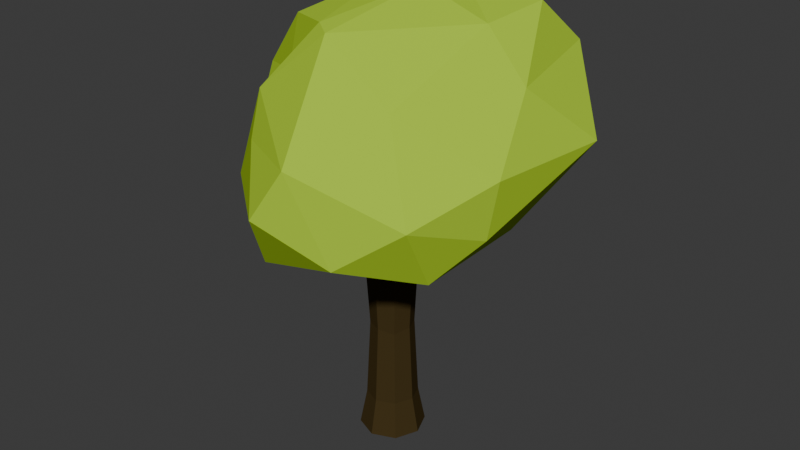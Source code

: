 # Source: fixed_tree.blend  (saved by Blender 4.1.23; exported with 4.5.12 LTS)
import bpy
from mathutils import Matrix  # noqa: F401  (used for matrix-valued properties, if any)

bpy.ops.wm.read_factory_settings(use_empty=True)
scene = bpy.context.scene
scene.name = 'Scene'

# ---- materials (node trees are filled in below, after node groups)
mat_material_010 = bpy.data.materials.new('Material.010')
mat_material_010.alpha_threshold = 0.0
mat_material_010.use_transparent_shadow = False
mat_material_010.diffuse_color = (0.2585, 0.402, 0.02384, 1.0)
mat_material_010.roughness = 0.5
mat_troc_001 = bpy.data.materials.new('troc.001')
mat_troc_001.alpha_threshold = 0.0
mat_troc_001.use_transparent_shadow = False
mat_troc_001.diffuse_color = (0.05781, 0.03955, 0.0137, 1.0)
mat_troc_001.roughness = 0.5

# ---- material node trees
mat_material_010.use_nodes = True; mat_material_010.node_tree.nodes.clear()
_N = mat_material_010.node_tree.nodes; _L = mat_material_010.node_tree.links
n0 = _N.new('ShaderNodeOutputMaterial'); n0.name = 'Material Output'; n0.location = (300, 300)
n1 = _N.new('ShaderNodeBsdfDiffuse'); n1.name = 'Diffuse BSDF'; n1.location = (10, 300)
n1.inputs[0].default_value = (0.4094, 0.6383, 0.03541, 1.0)
_L.new(n1.outputs[0], n0.inputs[0])
n0.is_active_output = True
mat_troc_001.use_nodes = True; mat_troc_001.node_tree.nodes.clear()
_N = mat_troc_001.node_tree.nodes; _L = mat_troc_001.node_tree.links
n0 = _N.new('ShaderNodeOutputMaterial'); n0.name = 'Material Output'; n0.location = (300, 300)
n1 = _N.new('ShaderNodeBsdfDiffuse'); n1.name = 'Diffuse BSDF'; n1.location = (10, 300)
n1.inputs[0].default_value = (0.0578, 0.03923, 0.01393, 1.0)
_L.new(n1.outputs[0], n0.inputs[0])
n0.is_active_output = True

# ---- world
world_world = bpy.data.worlds.new('World'); scene.world = world_world
world_world.use_nodes = True; world_world.node_tree.nodes.clear()
_N = world_world.node_tree.nodes; _L = world_world.node_tree.links
n0 = _N.new('ShaderNodeOutputWorld'); n0.name = 'World Output'; n0.location = (300, 300)
n1 = _N.new('ShaderNodeBackground'); n1.name = 'Background'; n1.location = (10, 300)
n1.inputs[0].default_value = (0.05088, 0.05088, 0.05088, 1.0)
_L.new(n1.outputs[0], n0.inputs[0])
n0.is_active_output = True
world_world.color = (0.05088, 0.05088, 0.05088)
world_world.use_sun_shadow = False
world_world.sun_shadow_jitter_overblur = 0.0

# ---- meshes
me_sphere = bpy.data.meshes.new('Sphere')
me_sphere.from_pydata([(-0.2023, 0.6505, 0.9033), (0.3888, 1.098, 0.318), (0.1898, 0.4299, 0.976), (0.1727, 0.9438, 0.7032), (0.4174, 1.045, -0.2512), (0.2487, 0.6325, -0.7575), (0.7729, 0.8352, 0.5684), (0.7746, 0.9051, -0.21), (0.09528, 0.1429, 1.004), (0.6891, 0.5265, 0.907), (1.129, 0.5436, 0.02045), (1.008, -0.2612, 0.009862), (0.7598, 0.2201, -0.6414), (0.2951, 0.2322, -1.018), (0.8871, 0.1205, 0.4735), (0.9566, -0.295, -0.4132), (0.5972, 0.1238, 0.8334), (0.4535, -0.5545, 0.41), (0.7658, -0.7715, -0.2163), (0.7312, -0.5348, -0.706), (0.09944, -1.044, 0.108), (0.3849, -0.9737, -0.5276), (0.3749, -0.5067, -0.8053), (0.2538, -0.1367, -1.081), (-0.08008, -0.5032, 0.7968), (-0.4309, -0.7887, 0.07207), (-0.08761, -1.137, -0.2561), (-0.2361, -0.9089, -0.7249), (-0.5152, -0.6275, 0.362), (-0.3324, -0.4776, -0.9786), (-0.1985, -0.4282, 0.8247), (-0.7464, -0.626, -0.3398), (-0.5623, -0.3398, 0.3881), (-0.838, -0.3801, -0.06342), (-0.7218, -0.3973, -0.6005), (-0.5549, -0.2566, 0.7736), (-0.9459, -0.131, 0.297), (-0.9008, -0.2448, -0.3769), (-0.2788, 0.2458, 0.971), (-0.5125, 0.02888, -1.099), (-1.016, 0.3268, -0.001141), (-0.7462, 0.1893, -0.6619), (-0.8315, 0.1857, 0.6001), (-0.6047, 0.7765, 0.2978), (-0.8089, 0.5364, -0.3711), (-0.2091, 0.9907, 0.07127), (-0.2974, 0.7786, 0.5886), (-0.2672, 0.8634, -0.4908), (-0.2683, 0.4741, -0.9331), (-0.1309, 0.02148, -1.003)], [], [(48, 13, 49), (3, 6, 1), (1, 7, 4), (2, 9, 3), (7, 6, 10), (7, 12, 5), (6, 9, 14), (2, 16, 9), (13, 12, 23), (10, 14, 11), (2, 8, 16), (12, 15, 19), (23, 19, 22), (49, 13, 23), (11, 18, 15), (11, 17, 18), (8, 24, 16), (18, 21, 19), (16, 24, 17), (17, 24, 20), (20, 26, 21), (22, 29, 23), (20, 25, 26), (21, 26, 27), (21, 27, 22), (22, 27, 29), (29, 49, 23), (26, 25, 31), (24, 8, 30), (25, 28, 31), (26, 31, 27), (27, 31, 34), (31, 32, 33), (33, 37, 31), (31, 37, 34), (29, 34, 39), (32, 35, 36), (35, 38, 42), (37, 41, 34), (36, 40, 37), (40, 44, 37), (36, 42, 40), (38, 0, 42), (39, 41, 48), (44, 48, 41), (0, 46, 42), (43, 46, 45), (38, 8, 2), (46, 0, 3), (46, 3, 1), (45, 4, 47), (47, 4, 5), (48, 5, 13), (45, 1, 4), (0, 2, 3), (1, 6, 7), (5, 4, 7), (3, 9, 6), (5, 12, 13), (12, 7, 10), (10, 6, 14), (14, 9, 16), (10, 11, 15), (12, 10, 15), (23, 12, 19), (15, 18, 19), (14, 16, 17), (11, 14, 17), (19, 21, 22), (18, 17, 20), (18, 20, 21), (32, 28, 30, 35), (24, 30, 28), (20, 24, 28), (20, 28, 25), (8, 38, 30), (47, 44, 43, 45), (27, 34, 29), (31, 28, 32), (29, 39, 49), (30, 38, 35), (33, 32, 36), (33, 36, 37), (36, 35, 42), (39, 34, 41), (41, 37, 44), (40, 42, 43), (40, 43, 44), (39, 48, 49), (44, 47, 48), (43, 42, 46), (0, 38, 2), (48, 47, 5), (45, 46, 1)])
_uv = me_sphere.uv_layers.new(name='UVMap')
_uv.uv.foreach_set('vector', [0.8282, 0.1815, 0.6182, 0.1183, 0.8035, 0.02974, 0.7136, 0.743, 0.6405, 0.6374, 0.7212, 0.5615, 0.7212, 0.5615, 0.6426, 0.4053, 0.7138, 0.3772, 0.6593, 0.9011, 0.6097, 0.7815, 0.7136, 0.743, 0.6426, 0.4053, 0.6405, 0.6374, 0.5656, 0.4702, 0.6426, 0.4053, 0.546, 0.2825, 0.6891, 0.2345, 0.6405, 0.6374, 0.6097, 0.7815, 0.4987, 0.6505, 0.6593, 0.9011, 0.4712, 0.7971, 0.6097, 0.7815, 0.6182, 0.1183, 0.546, 0.2825, 0.418, 0.1201, 0.5656, 0.4702, 0.4987, 0.6505, 0.4785, 0.5338, 0.6593, 0.9011, 0.3741, 0.9507, 0.4712, 0.7971, 0.546, 0.2825, 0.4697, 0.4063, 0.4219, 0.3128, 0.418, 0.1201, 0.4219, 0.3128, 0.3514, 0.2162, 0.4531, 0.0, 0.6182, 0.1183, 0.418, 0.1201, 0.4785, 0.5338, 0.3893, 0.4692, 0.4697, 0.4063, 0.4785, 0.5338, 0.3914, 0.6553, 0.3893, 0.4692, 0.3741, 0.9507, 0.3038, 0.8235, 0.4712, 0.7971, 0.3893, 0.4692, 0.3202, 0.3687, 0.4219, 0.3128, 0.4712, 0.7971, 0.3038, 0.8235, 0.3914, 0.6553, 0.3914, 0.6553, 0.3038, 0.8235, 0.3121, 0.5925, 0.3121, 0.5925, 0.2381, 0.4535, 0.3202, 0.3687, 0.3514, 0.2162, 0.1717, 0.1832, 0.418, 0.1201, 0.3121, 0.5925, 0.2211, 0.5953, 0.2381, 0.4535, 0.3202, 0.3687, 0.2381, 0.4535, 0.2086, 0.3063, 0.3202, 0.3687, 0.2086, 0.3063, 0.3514, 0.2162, 0.3514, 0.2162, 0.2086, 0.3063, 0.1717, 0.1832, 0.1717, 0.1832, 0.07916, 0.04881, 0.418, 0.1201, 0.2381, 0.4535, 0.2211, 0.5953, 0.1395, 0.4694, 0.3038, 0.8235, 0.3741, 0.9507, 0.1708, 0.8413, 0.2211, 0.5953, 0.1962, 0.6987, 0.1395, 0.4694, 0.2381, 0.4535, 0.1395, 0.4694, 0.2086, 0.3063, 0.2086, 0.3063, 0.1395, 0.4694, 0.08447, 0.2928, 0.1395, 0.4694, 0.09749, 0.6747, 0.07678, 0.5308, 0.07678, 0.5308, 0.03047, 0.3838, 0.1395, 0.4694, 0.1395, 0.4694, 0.03047, 0.3838, 0.08447, 0.2928, 0.1717, 0.1832, 0.08447, 0.2928, 0.02261, 0.1504, 0.09749, 0.6747, 0.06693, 0.7933, 0.01291, 0.5913, 0.06693, 0.7933, 0.03115, 0.9116, 0.0, 0.7844, 0.03047, 0.3838, 0.0, 0.273, 0.08447, 0.2928, 0.9963, 0.5849, 0.935, 0.5007, 0.9922, 0.3993, 0.935, 0.5007, 0.8869, 0.384, 0.9922, 0.3993, 0.9963, 0.5849, 0.9421, 0.7182, 0.935, 0.5007, 0.9454, 0.9116, 0.82, 0.8447, 0.9421, 0.7182, 0.9494, 0.1481, 0.9598, 0.2785, 0.8282, 0.1815, 0.8869, 0.384, 0.8282, 0.1815, 0.9598, 0.2785, 0.82, 0.8447, 0.8045, 0.6947, 0.9421, 0.7182, 0.8587, 0.5928, 0.8045, 0.6947, 0.7852, 0.5242, 0.9454, 0.9116, 0.8281, 1.0, 0.6593, 0.9011, 0.8045, 0.6947, 0.82, 0.8447, 0.7136, 0.743, 0.8045, 0.6947, 0.7136, 0.743, 0.7212, 0.5615, 0.7852, 0.5242, 0.7138, 0.3772, 0.7958, 0.3435, 0.7958, 0.3435, 0.7138, 0.3772, 0.6891, 0.2345, 0.8282, 0.1815, 0.6891, 0.2345, 0.6182, 0.1183, 0.7852, 0.5242, 0.7212, 0.5615, 0.7138, 0.3772, 0.82, 0.8447, 0.6593, 0.9011, 0.7136, 0.743, 0.7212, 0.5615, 0.6405, 0.6374, 0.6426, 0.4053, 0.6891, 0.2345, 0.7138, 0.3772, 0.6426, 0.4053, 0.7136, 0.743, 0.6097, 0.7815, 0.6405, 0.6374, 0.6891, 0.2345, 0.546, 0.2825, 0.6182, 0.1183, 0.546, 0.2825, 0.6426, 0.4053, 0.5656, 0.4702, 0.5656, 0.4702, 0.6405, 0.6374, 0.4987, 0.6505, 0.4987, 0.6505, 0.6097, 0.7815, 0.4712, 0.7971, 0.5656, 0.4702, 0.4785, 0.5338, 0.4697, 0.4063, 0.546, 0.2825, 0.5656, 0.4702, 0.4697, 0.4063, 0.418, 0.1201, 0.546, 0.2825, 0.4219, 0.3128, 0.4697, 0.4063, 0.3893, 0.4692, 0.4219, 0.3128, 0.4987, 0.6505, 0.4712, 0.7971, 0.3914, 0.6553, 0.4785, 0.5338, 0.4987, 0.6505, 0.3914, 0.6553, 0.4219, 0.3128, 0.3202, 0.3687, 0.3514, 0.2162, 0.3893, 0.4692, 0.3914, 0.6553, 0.3121, 0.5925, 0.3893, 0.4692, 0.3121, 0.5925, 0.3202, 0.3687, 0.09749, 0.6747, 0.1962, 0.6987, 0.1708, 0.8413, 0.06693, 0.7933, 0.3038, 0.8235, 0.1708, 0.8413, 0.1962, 0.6987, 0.3121, 0.5925, 0.3038, 0.8235, 0.1962, 0.6987, 0.3121, 0.5925, 0.1962, 0.6987, 0.2211, 0.5953, 0.3741, 0.9507, 0.03115, 0.9116, 0.1708, 0.8413, 0.7958, 0.3435, 0.8869, 0.384, 0.8587, 0.5928, 0.7852, 0.5242, 0.2086, 0.3063, 0.08447, 0.2928, 0.1717, 0.1832, 0.1395, 0.4694, 0.1962, 0.6987, 0.09749, 0.6747, 0.1717, 0.1832, 0.02261, 0.1504, 0.07916, 0.04881, 0.1708, 0.8413, 0.03115, 0.9116, 0.06693, 0.7933, 0.07678, 0.5308, 0.09749, 0.6747, 0.01291, 0.5913, 0.07678, 0.5308, 0.01291, 0.5913, 0.03047, 0.3838, 0.01291, 0.5913, 0.06693, 0.7933, 0.0, 0.7844, 0.02261, 0.1504, 0.08447, 0.2928, 0.0, 0.273, 0.9598, 0.2785, 0.9922, 0.3993, 0.8869, 0.384, 0.935, 0.5007, 0.9421, 0.7182, 0.8587, 0.5928, 0.935, 0.5007, 0.8587, 0.5928, 0.8869, 0.384, 0.9494, 0.1481, 0.8282, 0.1815, 0.8035, 0.02974, 0.8869, 0.384, 0.7958, 0.3435, 0.8282, 0.1815, 0.8587, 0.5928, 0.9421, 0.7182, 0.8045, 0.6947, 0.82, 0.8447, 0.9454, 0.9116, 0.6593, 0.9011, 0.8282, 0.1815, 0.7958, 0.3435, 0.6891, 0.2345, 0.7852, 0.5242, 0.8045, 0.6947, 0.7212, 0.5615])
me_sphere.materials.append(mat_material_010)
me_sphere.update()
me_cylinder_003 = bpy.data.meshes.new('Cylinder.003')
me_cylinder_003.from_pydata([(0.0, 1.279, -0.06505), (0.0, 1.0, 1.937), (0.9043, 0.9043, -0.06505), (0.7071, 0.7071, 1.958), (1.279, 0.0, -0.06505), (1.0, 0.0, 1.935), (0.9043, -0.9043, -0.06505), (0.7071, -0.7071, 2.09), (0.0, -1.279, -0.06505), (0.0, -1.0, 1.969), (-0.9043, -0.9043, -0.06505), (-0.7071, -0.7071, 1.977), (-1.279, 0.0, -0.06505), (-1.0, 0.0, 1.91), (-0.9043, 0.9043, -0.06505), (-0.6906, 0.5905, 1.954), (2.031, 0.2198, 3.446), (2.177, 0.1554, 3.434), (2.237, 0.0, 3.429), (2.177, -0.1554, 3.434), (2.031, -0.2198, 3.446), (1.885, -0.1554, 3.458), (1.825, 0.0, 3.463), (1.885, 0.1554, 3.458), (0.5202, 0.5107, 2.583), (0.191, 0.3611, 2.689), (0.05467, 0.0, 2.702), (0.191, -0.3611, 2.689), (0.5202, -0.5107, 2.659), (0.8494, -0.3611, 2.628), (0.9857, 0.0, 2.54), (0.8494, 0.3611, 2.642), (0.0, 1.0, 0.2616), (0.7071, 0.7071, 0.2616), (1.0, 0.0, 0.2616), (0.7071, -0.7071, 0.2616), (0.0, -1.0, 0.2616), (-0.7071, -0.7071, 0.2616), (-1.0, 0.0, 0.2616), (-0.7071, 0.7071, 0.2616), (0.2601, 0.7553, 2.297), (-0.2746, 0.3702, 2.278), (-0.4727, 0.0, 2.352), (-0.258, -0.5341, 2.3), (0.2601, -0.7553, 2.255), (0.7782, -0.5341, 2.281), (0.9929, 0.0, 2.275), (0.7782, 0.5341, 2.223), (0.0, 1.0, 1.702), (0.7071, 0.7071, 1.703), (1.0, 0.0, 1.703), (0.7071, -0.7071, 1.588), (0.0, -1.0, 1.614), (-0.7071, -0.7071, 1.564), (-1.0, 0.0, 1.567), (-0.7071, 0.7071, 1.668), (3.341, 2.795, 3.039), (3.416, 2.742, 3.023), (3.394, 2.752, 3.044), (3.298, 2.968, 2.995), (3.418, 2.873, 2.977), (3.383, 2.967, 2.98), (2.082, 1.714, 2.393), (1.759, 1.852, 2.439), (2.217, 1.38, 2.425), (1.921, 1.699, 2.665), (2.127, 1.605, 2.689), (2.212, 1.38, 2.638), (0.5938, 0.5938, 0.9815), (0.8398, 0.0, 0.9815), (0.5938, -0.5938, 0.9544), (0.0, -0.8398, 0.9815), (-0.5938, -0.5938, 0.9815), (-0.8398, 0.0, 0.9663), (-0.5938, 0.5938, 0.9815), (0.0, 0.8398, 0.9815), (-0.05155, 0.3659, 2.475), (0.0, 1.0, 1.888), (0.7071, 0.7071, 1.905), (1.0, 0.0, 1.886), (0.0, -1.0, 1.895), (-0.7071, -0.7071, 1.954), (-1.0, 0.0, 1.835), (-0.6941, 0.6151, 1.898), (0.1218, 4.404, 2.407), (0.278, 4.34, 2.412), (-0.03083, 4.314, 2.411), (0.1793, 4.35, 2.487), (0.0611, 4.265, 2.483), (0.2938, 4.301, 2.47), (0.2252, 2.306, 2.258), (0.5693, 2.159, 2.209), (-0.1298, 2.05, 2.246), (0.5221, 2.274, 2.033), (-0.4061, 2.196, 2.031), (0.05252, 2.468, 2.019), (-0.2201, 0.0, 2.519), (-0.04293, -0.4512, 2.486), (0.3847, -0.6382, 2.509), (0.8123, -0.4512, 2.447), (0.9894, 0.0, 2.402), (0.3847, 0.6382, 2.434), (3.417, 2.81, 2.999), (3.388, 2.864, 3.011), (3.319, 2.885, 3.016), (1.837, 1.779, 2.547), (2.214, 1.38, 2.527), (0.3371, -4.999, 2.679), (0.5392, -5.085, 2.661), (0.7414, -4.999, 2.672), (0.421, -4.967, 2.751), (0.5878, -5.04, 2.76), (0.7547, -4.967, 2.736), (0.7835, -2.709, 2.48), (0.4863, -2.839, 2.522), (0.189, -2.709, 2.507), (0.7598, -2.767, 2.364), (0.03953, -2.767, 2.377), (0.3997, -2.92, 2.346)], [], [(77, 1, 3, 78), (78, 3, 5, 79), (80, 9, 11, 81), (81, 11, 13, 82), (24, 25, 23, 16), (83, 15, 1, 77), (82, 13, 15, 83), (0, 2, 4, 6, 8, 10, 12, 14), (17, 16, 23, 22, 21, 20, 19, 18), (25, 26, 22, 23), (26, 27, 21, 22), (27, 28, 20, 21), (28, 29, 19, 20), (29, 30, 18, 19), (30, 31, 17, 18), (31, 24, 16, 17), (101, 76, 25, 24), (76, 96, 26, 25), (96, 97, 27, 26), (97, 98, 28, 27), (98, 99, 29, 28), (99, 100, 30, 29), (64, 62, 61, 60), (62, 63, 59, 61), (0, 32, 33, 2), (2, 33, 34, 4), (4, 34, 35, 6), (6, 35, 36, 8), (8, 36, 37, 10), (10, 37, 38, 12), (14, 39, 32, 0), (12, 38, 39, 14), (92, 90, 87, 88), (11, 9, 44, 43), (9, 7, 45, 44), (7, 5, 46, 45), (5, 3, 47, 46), (90, 91, 89, 87), (75, 48, 49, 68), (68, 49, 50, 69), (69, 50, 51, 70), (70, 51, 52, 71), (71, 52, 53, 72), (72, 53, 54, 73), (74, 55, 48, 75), (73, 54, 55, 74), (102, 103, 58, 57), (103, 104, 56, 58), (105, 65, 56, 104), (65, 66, 58, 56), (66, 67, 57, 58), (106, 64, 60, 102), (46, 47, 62, 64), (47, 40, 63, 62), (101, 24, 65, 105), (24, 31, 66, 65), (31, 30, 67, 66), (100, 46, 64, 106), (32, 75, 68, 33), (33, 68, 69, 34), (34, 69, 70, 35), (35, 70, 71, 36), (36, 71, 72, 37), (37, 72, 73, 38), (39, 74, 75, 32), (38, 73, 74, 39), (48, 77, 78, 49), (49, 78, 79, 50), (55, 83, 77, 48), (54, 82, 83, 55), (13, 11, 43, 42, 41, 15), (84, 86, 88, 87), (85, 84, 87, 89), (91, 93, 85, 89), (94, 92, 88, 86), (95, 94, 86, 84), (93, 95, 84, 85), (41, 40, 90, 92), (40, 47, 91, 90), (47, 3, 93, 91), (15, 41, 92, 94), (1, 15, 94, 95), (3, 1, 95, 93), (40, 41, 76, 101), (41, 42, 96, 76), (42, 43, 97, 96), (114, 115, 110, 111), (113, 114, 111, 112), (45, 46, 100, 99), (60, 61, 103, 102), (61, 59, 104, 103), (63, 105, 104, 59), (67, 106, 102, 57), (40, 101, 105, 63), (30, 100, 106, 67), (107, 108, 111, 110), (108, 109, 112, 111), (116, 113, 112, 109), (115, 117, 107, 110), (118, 116, 109, 108), (117, 118, 108, 107), (98, 97, 115, 114), (99, 98, 114, 113), (45, 99, 113, 116), (97, 43, 117, 115), (44, 45, 116, 118), (43, 44, 118, 117), (82, 54, 53, 81), (53, 52, 80, 81), (52, 51, 7, 80), (7, 9, 80), (50, 79, 7, 51), (5, 7, 79)])
me_cylinder_003.materials.append(mat_troc_001)
me_cylinder_003.use_remesh_preserve_volume = False
me_cylinder_003.use_remesh_preserve_attributes = False
me_cylinder_003.use_mirror_vertex_groups = False
me_cylinder_003.update()

# ---- objects
ob_sphere = bpy.data.objects.new('Sphere', me_sphere)
ob_arbre_automne = bpy.data.objects.new('Arbre Automne', me_cylinder_003)

# ---- transforms, parenting, visibility, modifiers, constraints
ob_sphere.location = (0.0, 0.04385, 2.772)
ob_sphere.scale = (1.251, 1.328, 1.136)
ob_arbre_automne.location = (0.0, 0.0, 0.0)
ob_arbre_automne.scale = (0.2281, 0.2281, 1.0)
ob_arbre_automne.lineart.crease_threshold = 0.0

# ---- collection membership
scene.collection.objects.link(ob_sphere)
scene.collection.objects.link(ob_arbre_automne)

# ---- scene / render settings (as saved in the file)
scene.frame_start = 1; scene.frame_end = 250; scene.frame_set(1)
scene.render.engine = 'BLENDER_EEVEE_NEXT'
scene.cycles.sampling_pattern = 'TABULATED_SOBOL'
scene.eevee.ray_tracing_options.trace_max_roughness = 0.0
bpy.context.view_layer.update()

# ---- added for rendering (the .blend has no active camera and no usable light): camera, sun
cam_auto = bpy.data.cameras.new('AutoCamera')
cam_auto.lens = 50.0
cam_auto.sensor_width = 36.0
cam_auto.clip_end = 1000.0
ob_auto_camera = bpy.data.objects.new('AutoCamera', cam_auto)
scene.collection.objects.link(ob_auto_camera)
ob_auto_camera.location = (5.2915, -6.24726, 6.10052)
ob_auto_camera.rotation_euler = (1.09748, -7.21219e-08, 0.694738)
scene.camera = ob_auto_camera
light_auto_sun = bpy.data.lights.new('AutoSun', 'SUN')
light_auto_sun.energy = 3.0
light_auto_sun.angle = 0.0523599
ob_auto_sun = bpy.data.objects.new('AutoSun', light_auto_sun)
scene.collection.objects.link(ob_auto_sun)
ob_auto_sun.rotation_euler = (0.872665, 0.174533, 0.523599)
bpy.context.view_layer.update()
